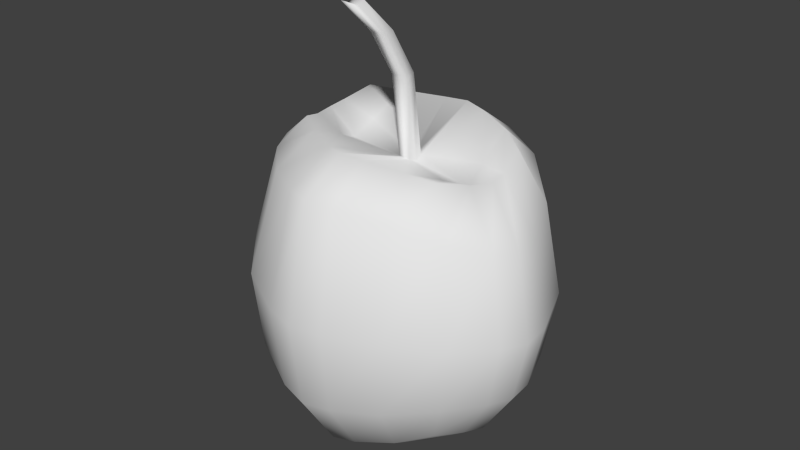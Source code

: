 # Source: apple.blend  (saved by Blender 2.70.0; exported with 4.5.12 LTS)
import bpy
from mathutils import Matrix  # noqa: F401  (used for matrix-valued properties, if any)

bpy.ops.wm.read_factory_settings(use_empty=True)
scene = bpy.context.scene
scene.name = 'Scene'

# ---- collections
col_collection_1 = bpy.data.collections.new('Collection 1'); scene.collection.children.link(col_collection_1)

# ---- materials (node trees are filled in below, after node groups)
mat_apple = bpy.data.materials.new('apple')
mat_apple.alpha_threshold = 0.0
mat_apple.use_transparent_shadow = False
mat_apple.roughness = 0.5
mat_apple.line_color = (0.0, 0.0, 0.0, 1.0)

# ---- material node trees

# ---- world
world_world = bpy.data.worlds.new('World'); scene.world = world_world
world_world.color = (0.05088, 0.05088, 0.05088)
world_world.use_sun_shadow = False
world_world.sun_shadow_jitter_overblur = 0.0
world_world.cycles.sampling_method = 'MANUAL'
world_world.cycles.sample_map_resolution = 256

# ---- meshes
me_cube_001 = bpy.data.meshes.new('Cube.001')
me_cube_001.from_pydata([(-1.125, -3.002, -1.193), (-1.129, -1.942, -1.201), (1.124, -2.125, -1.378), (1.048, -3.314, -1.259), (-0.7454, -3.008, 1.385), (-0.7837, -2.064, 1.421), (1.091, -2.197, 1.279), (0.9529, -3.211, 1.267), (-1.397, -3.145, -0.005452), (-1.423, -1.742, -0.005419), (1.493, -1.993, -0.1454), (1.361, -3.581, -0.07811), (0.2442, -1.829, 1.432), (-0.01732, -1.552, -1.662), (0.08518, -3.46, 1.389), (-0.00743, -3.561, -1.648), (0.05183, -1.017, -0.07971), (0.02326, -4.115, -0.08159), (-1.337, -1.799, -0.7206), (1.364, -2.033, -0.8819), (1.257, -3.499, -0.7804), (-1.329, -3.1, -0.7177), (0.000339, -1.136, -1.002), (0.008228, -3.979, -0.9972), (-1.136, -3.04, 0.9726), (-1.206, -1.913, 0.9832), (1.355, -2.091, 0.7903), (1.191, -3.407, 0.8313), (0.1777, -1.325, 1.095), (0.03964, -3.87, 1.071), (-0.715, -1.723, -1.441), (-0.4527, -3.206, 1.374), (-0.8577, -1.292, -0.02105), (-0.4518, -1.967, 1.415), (-0.708, -3.328, -1.431), (-0.8459, -3.741, -0.02361), (-0.8155, -3.648, -0.8496), (-0.8257, -1.388, -0.8537), (-0.6498, -3.524, 1.04), (-0.6609, -1.558, 1.063), (0.8155, -2.016, 1.354), (0.6694, -3.435, -1.462), (0.8726, -3.891, -0.05584), (0.6827, -1.801, -1.525), (0.6844, -3.306, 1.314), (0.9277, -1.393, -0.07077), (0.825, -1.481, -0.9204), (0.7991, -3.784, -0.8795), (0.8991, -1.632, 0.9945), (0.7695, -3.651, 0.9827), (-0.904, -2.52, 1.297), (-1.265, -2.452, -1.329), (1.192, -2.731, 1.178), (1.233, -2.782, -1.387), (-1.743, -2.399, -0.02012), (1.778, -2.934, -0.127), (-0.01933, -2.545, -2.011), (-1.627, -2.407, -0.7404), (1.622, -2.898, -0.8048), (-1.483, -2.445, 0.9143), (1.59, -2.863, 0.664), (-0.5436, -2.579, 1.09), (-0.7548, -2.513, -1.739), (0.7125, -2.624, -1.768), (0.8724, -2.665, 1.017), (-0.8703, -2.349, 1.333), (1.205, -2.518, -1.402), (1.732, -2.594, -0.1451), (1.578, -2.586, -0.8376), (1.551, -2.579, 0.6844), (-1.223, -2.247, -1.29), (1.164, -2.525, 1.182), (-1.676, -2.156, -0.015), (-0.02018, -2.15, -1.938), (0.198, -2.547, 1.12), (-1.563, -2.183, -0.7244), (-1.431, -2.249, 0.9287), (-0.4968, -2.35, 1.218), (-0.7335, -2.198, -1.676), (0.6925, -2.297, -1.729), (0.8524, -2.42, 1.149), (-1.221, -2.666, -1.29), (1.099, -2.926, 1.191), (-1.666, -2.657, -0.01487), (-0.01609, -2.942, -1.937), (0.1804, -2.7, 1.115), (-1.562, -2.646, -0.7238), (-1.395, -2.651, 0.9252), (-0.4939, -2.811, 1.203), (-0.7307, -2.832, -1.676), (0.6883, -2.942, -1.703), (0.7956, -2.903, 1.134), (-0.8508, -2.715, 1.299), (1.167, -3.002, -1.346), (1.664, -3.196, -0.1096), (1.522, -3.139, -0.7841), (1.474, -3.084, 0.7095), (0.304, -1.216, -0.9766), (0.4486, -1.401, 1.08), (0.4605, -1.879, 1.408), (0.2468, -3.53, -1.6), (0.3486, -4.061, -0.07138), (0.2378, -1.613, -1.627), (0.3091, -3.416, 1.362), (0.3777, -1.105, -0.06953), (0.3094, -3.934, -0.9658), (0.3148, -3.811, 1.054), (0.2578, -2.625, 1.074), (0.2497, -2.561, -1.952), (0.2598, -2.554, 1.114), (0.2401, -2.184, -1.888), (0.2432, -2.698, 1.109), (0.2444, -2.939, -1.881), (-0.2854, -3.913, -0.9607), (-0.2036, -3.793, 1.07), (-0.2628, -1.585, -1.608), (-0.0971, -3.399, 1.381), (-0.2729, -1.069, -0.06108), (0.01126, -1.86, 1.423), (-0.2539, -3.512, -1.597), (-0.2897, -4.038, -0.06323), (-0.2939, -1.183, -0.9654), (-0.1137, -1.371, 1.094), (-0.2789, -2.537, -1.949), (0.1244, -2.619, 1.078), (-0.2712, -2.158, -1.878), (0.1353, -2.548, 1.117), (-0.2676, -2.919, -1.878), (0.1233, -2.693, 1.113), (-0.0488, -3.109, 2.599), (0.1611, -2.615, 1.927), (0.1435, -2.768, 1.923), (0.2208, -2.692, 1.882), (0.2228, -2.621, 1.921), (0.2062, -2.766, 1.917), (0.08741, -2.687, 1.885), (0.09832, -2.616, 1.925), (0.08634, -2.761, 1.921), (0.08702, -2.809, 2.345), (0.06942, -2.963, 2.341), (0.1468, -2.887, 2.299), (0.1488, -2.816, 2.339), (0.1321, -2.96, 2.334), (0.01338, -2.882, 2.303), (0.02428, -2.811, 2.343), (0.01231, -2.956, 2.338), (-0.0412, -3.034, 2.639), (-0.0588, -3.188, 2.634), (0.01855, -3.112, 2.593), (0.02054, -3.041, 2.633), (0.003905, -3.186, 2.628), (-0.1149, -3.107, 2.597), (-0.1039, -3.036, 2.636), (-0.1159, -3.181, 2.632)], [], [(75, 18, 1, 70), (46, 19, 2, 43), (95, 20, 3, 93), (36, 21, 0, 34), (79, 43, 2, 66), (77, 33, 5, 65), (76, 25, 9, 72), (48, 26, 10, 45), (96, 27, 11, 94), (38, 24, 8, 35), (121, 22, 13, 115), (105, 23, 15, 100), (125, 115, 13, 73), (109, 99, 12, 74), (122, 28, 16, 117), (106, 29, 17, 101), (72, 9, 18, 75), (45, 10, 19, 46), (94, 11, 20, 95), (35, 8, 21, 36), (117, 16, 22, 121), (101, 17, 23, 105), (65, 5, 25, 76), (40, 6, 26, 48), (82, 7, 27, 96), (31, 4, 24, 38), (118, 12, 28, 122), (103, 14, 29, 106), (113, 36, 34, 119), (126, 118, 33, 77), (114, 38, 35, 120), (18, 37, 30, 1), (70, 1, 30, 78), (25, 39, 32, 9), (120, 35, 36, 113), (9, 32, 37, 18), (116, 31, 38, 114), (5, 33, 39, 25), (97, 46, 43, 102), (110, 102, 43, 79), (98, 48, 45, 104), (20, 47, 41, 3), (71, 6, 40, 80), (27, 49, 42, 11), (104, 45, 46, 97), (11, 42, 47, 20), (99, 40, 48, 98), (7, 44, 49, 27), (86, 57, 51, 81), (68, 58, 53, 66), (90, 63, 53, 93), (88, 61, 50, 92), (87, 59, 54, 83), (69, 60, 55, 67), (127, 123, 56, 84), (74, 126, 136, 130), (83, 54, 57, 86), (67, 55, 58, 68), (92, 50, 59, 87), (71, 52, 60, 69), (128, 124, 61, 88), (81, 51, 62, 89), (112, 108, 63, 90), (82, 52, 64, 91), (57, 75, 70, 51), (63, 79, 66, 53), (61, 77, 65, 50), (59, 76, 72, 54), (123, 125, 73, 56), (128, 85, 131, 137), (54, 72, 75, 57), (50, 65, 76, 59), (124, 126, 77, 61), (51, 70, 78, 62), (108, 110, 79, 63), (52, 71, 80, 64), (19, 68, 66, 2), (26, 69, 67, 10), (10, 67, 68, 19), (6, 71, 69, 26), (58, 95, 93, 53), (60, 96, 94, 55), (55, 94, 95, 58), (52, 82, 96, 60), (21, 86, 81, 0), (41, 90, 93, 3), (31, 88, 92, 4), (24, 87, 83, 8), (119, 127, 84, 15), (103, 111, 85, 14), (8, 83, 86, 21), (4, 92, 87, 24), (116, 128, 88, 31), (0, 81, 89, 34), (100, 112, 90, 41), (7, 82, 91, 44), (47, 105, 100, 41), (80, 40, 99, 109), (49, 106, 101, 42), (42, 101, 105, 47), (44, 103, 106, 49), (22, 97, 102, 13), (73, 13, 102, 110), (28, 98, 104, 16), (16, 104, 97, 22), (12, 99, 98, 28), (91, 64, 107, 111), (84, 56, 108, 112), (64, 80, 109, 107), (56, 73, 110, 108), (44, 91, 111, 103), (15, 84, 112, 100), (37, 121, 115, 30), (78, 30, 115, 125), (39, 122, 117, 32), (32, 117, 121, 37), (33, 118, 122, 39), (23, 113, 119, 15), (74, 12, 118, 126), (29, 114, 120, 17), (17, 120, 113, 23), (14, 116, 114, 29), (89, 62, 123, 127), (124, 128, 137, 135), (62, 78, 125, 123), (126, 124, 135, 136), (34, 89, 127, 119), (14, 85, 128, 116), (130, 136, 144, 138), (137, 131, 139, 145), (135, 137, 145, 143), (136, 135, 143, 144), (107, 109, 133, 132), (111, 107, 132, 134), (85, 111, 134, 131), (109, 74, 130, 133), (138, 144, 152, 146), (145, 139, 147, 153), (143, 145, 153, 151), (144, 143, 151, 152), (132, 133, 141, 140), (134, 132, 140, 142), (131, 134, 142, 139), (133, 130, 138, 141), (150, 148, 129, 147), (148, 149, 146, 129), (147, 129, 151, 153), (129, 146, 152, 151), (140, 141, 149, 148), (142, 140, 148, 150), (139, 142, 150, 147), (141, 138, 146, 149)])
me_cube_001.polygons.foreach_set('use_smooth', [True] * 152)
_uv = me_cube_001.uv_layers.new(name='UVMap')
_uv.uv.foreach_set('vector', [0.5127, 0.5103, 0.55, 0.5506, 0.4967, 0.5931, 0.4604, 0.5745, 0.2479, 0.1494, 0.1519, 0.1293, 0.1819, 0.0697, 0.2537, 0.06778, 0.7482, 0.07973, 0.8022, 0.07271, 0.797, 0.1335, 0.7591, 0.1533, 0.5868, 0.0867, 0.4899, 0.09209, 0.506, 0.04075, 0.5757, 0.02136, 0.218, 0.02575, 0.2537, 0.06778, 0.1819, 0.0697, 0.1427, 0.05179, 0.0694, 0.709, 0.09702, 0.7546, 0.05423, 0.7608, 0.02745, 0.734, 0.6566, 0.4142, 0.6942, 0.4487, 0.6182, 0.5002, 0.5773, 0.4562, 0.1671, 0.3684, 0.09418, 0.3239, 0.1199, 0.2163, 0.2186, 0.2516, 0.2447, 0.527, 0.1925, 0.5227, 0.2062, 0.4253, 0.264, 0.4413, 0.5617, 0.3193, 0.4761, 0.301, 0.4774, 0.1758, 0.5802, 0.1848, 0.5958, 0.6943, 0.6002, 0.7263, 0.5037, 0.7452, 0.5026, 0.7174, 0.9244, 0.1233, 0.9567, 0.1443, 0.9105, 0.2193, 0.8843, 0.1996, 0.4271, 0.7045, 0.5026, 0.7174, 0.5037, 0.7452, 0.4255, 0.7319, 0.141, 0.6531, 0.2035, 0.724, 0.1825, 0.7388, 0.1346, 0.6566, 0.839, 0.5957, 0.8424, 0.632, 0.7218, 0.6297, 0.7197, 0.5892, 0.06902, 0.5445, 0.03479, 0.5524, 0.02495, 0.4363, 0.06427, 0.4284, 0.5773, 0.4562, 0.6182, 0.5002, 0.55, 0.5506, 0.5127, 0.5103, 0.2186, 0.2516, 0.1199, 0.2163, 0.1519, 0.1293, 0.2479, 0.1494, 0.7545, 0.02016, 0.8149, 0.01234, 0.8022, 0.07271, 0.7482, 0.07973, 0.5802, 0.1848, 0.4774, 0.1758, 0.4899, 0.09209, 0.5868, 0.0867, 0.6873, 0.6446, 0.6942, 0.6785, 0.6002, 0.7263, 0.5958, 0.6943, 0.9514, 0.0516, 0.9873, 0.07232, 0.9567, 0.1443, 0.9244, 0.1233, 0.9341, 0.4752, 0.9144, 0.4938, 0.8557, 0.4491, 0.8794, 0.4123, 0.1312, 0.3974, 0.09355, 0.3797, 0.09418, 0.3239, 0.1671, 0.3684, 0.21, 0.5954, 0.1757, 0.5848, 0.1925, 0.5227, 0.2447, 0.527, 0.545, 0.3664, 0.5012, 0.3611, 0.4761, 0.301, 0.5617, 0.3193, 0.9155, 0.595, 0.9194, 0.6238, 0.8424, 0.632, 0.839, 0.5957, 0.09106, 0.6025, 0.06344, 0.6103, 0.03479, 0.5524, 0.06902, 0.5445, 0.6588, 0.08584, 0.5868, 0.0867, 0.5757, 0.02136, 0.6347, 0.01234, 0.1276, 0.6589, 0.1549, 0.7451, 0.09702, 0.7546, 0.0694, 0.709, 0.6247, 0.3332, 0.5617, 0.3193, 0.5802, 0.1848, 0.6564, 0.1931, 0.55, 0.5506, 0.5811, 0.6275, 0.4998, 0.6579, 0.4967, 0.5931, 0.4604, 0.5745, 0.4967, 0.5931, 0.4998, 0.6579, 0.4361, 0.6468, 0.8557, 0.4491, 0.8407, 0.5248, 0.7292, 0.5125, 0.7602, 0.4313, 0.6564, 0.1931, 0.5802, 0.1848, 0.5868, 0.0867, 0.6588, 0.08584, 0.6182, 0.5002, 0.6639, 0.5765, 0.5811, 0.6275, 0.55, 0.5506, 0.5936, 0.3755, 0.545, 0.3664, 0.5617, 0.3193, 0.6247, 0.3332, 0.9144, 0.4938, 0.9132, 0.5364, 0.8407, 0.5248, 0.8557, 0.4491, 0.319, 0.1567, 0.2479, 0.1494, 0.2537, 0.06778, 0.3128, 0.06641, 0.2735, 0.01488, 0.3128, 0.06641, 0.2537, 0.06778, 0.218, 0.02575, 0.2244, 0.3906, 0.1671, 0.3684, 0.2186, 0.2516, 0.2924, 0.2668, 0.8022, 0.07271, 0.8669, 0.09231, 0.8388, 0.1662, 0.797, 0.1335, 0.2424, 0.6244, 0.2542, 0.6619, 0.2346, 0.694, 0.2147, 0.6427, 0.1925, 0.5227, 0.1297, 0.5329, 0.1327, 0.422, 0.2062, 0.4253, 0.2924, 0.2668, 0.2186, 0.2516, 0.2479, 0.1494, 0.319, 0.1567, 0.8149, 0.01234, 0.8873, 0.02427, 0.8669, 0.09231, 0.8022, 0.07271, 0.9285, 0.6482, 0.9478, 0.6867, 0.8853, 0.7093, 0.8562, 0.6621, 0.1757, 0.5848, 0.1398, 0.5921, 0.1297, 0.5329, 0.1925, 0.5227, 0.4284, 0.08775, 0.4011, 0.08537, 0.4457, 0.02386, 0.4684, 0.02846, 0.08506, 0.1127, 0.0541, 0.1048, 0.1177, 0.04383, 0.1427, 0.05179, 0.793, 0.2168, 0.7645, 0.2425, 0.7347, 0.1672, 0.7591, 0.1533, 0.7994, 0.9406, 0.8318, 0.9468, 0.822, 0.9877, 0.8016, 0.9824, 0.4187, 0.2906, 0.3924, 0.2881, 0.3794, 0.169, 0.4096, 0.1703, 0.03921, 0.2921, 0.01271, 0.279, 0.01516, 0.1819, 0.04824, 0.1925, 0.8807, 0.3008, 0.8505, 0.3342, 0.8243, 0.3185, 0.8565, 0.2844, 0.3302, 0.5669, 0.3248, 0.5686, 0.3185, 0.472, 0.3238, 0.4703, 0.4096, 0.1703, 0.3794, 0.169, 0.4011, 0.08537, 0.4284, 0.08775, 0.04824, 0.1925, 0.01516, 0.1819, 0.0541, 0.1048, 0.08506, 0.1127, 0.4666, 0.3496, 0.4442, 0.349, 0.3924, 0.2881, 0.4187, 0.2906, 0.2424, 0.6244, 0.2327, 0.6062, 0.2717, 0.5362, 0.2849, 0.5624, 0.8199, 0.8655, 0.8302, 0.8654, 0.8318, 0.9468, 0.7994, 0.9406, 0.423, 0.5532, 0.4381, 0.5626, 0.402, 0.6327, 0.3794, 0.6146, 0.8321, 0.2616, 0.8006, 0.2936, 0.7645, 0.2425, 0.793, 0.2168, 0.7925, 0.7466, 0.8142, 0.734, 0.8318, 0.775, 0.7982, 0.7843, 0.4904, 0.4939, 0.5127, 0.5103, 0.4604, 0.5745, 0.4381, 0.5626, 0.7645, 0.2425, 0.7419, 0.2654, 0.7166, 0.1896, 0.7347, 0.1672, 0.05077, 0.6817, 0.0694, 0.709, 0.02745, 0.734, 0.01324, 0.7185, 0.6372, 0.4002, 0.6566, 0.4142, 0.5773, 0.4562, 0.5544, 0.4379, 0.3868, 0.6888, 0.4271, 0.7045, 0.4255, 0.7319, 0.3837, 0.7163, 0.3297, 0.7391, 0.3239, 0.7379, 0.3239, 0.6416, 0.3297, 0.6428, 0.5544, 0.4379, 0.5773, 0.4562, 0.5127, 0.5103, 0.4904, 0.4939, 0.9478, 0.4661, 0.9341, 0.4752, 0.8794, 0.4123, 0.8965, 0.4002, 0.1222, 0.6503, 0.1276, 0.6589, 0.0694, 0.709, 0.05077, 0.6817, 0.4381, 0.5626, 0.4604, 0.5745, 0.4361, 0.6468, 0.402, 0.6327, 0.8006, 0.2936, 0.7737, 0.3176, 0.7419, 0.2654, 0.7645, 0.2425, 0.2327, 0.6062, 0.2424, 0.6244, 0.2147, 0.6427, 0.2024, 0.6111, 0.1519, 0.1293, 0.08506, 0.1127, 0.1427, 0.05179, 0.1819, 0.0697, 0.09418, 0.3239, 0.03921, 0.2921, 0.04824, 0.1925, 0.1199, 0.2163, 0.1199, 0.2163, 0.04824, 0.1925, 0.08506, 0.1127, 0.1519, 0.1293, 0.2542, 0.6619, 0.2424, 0.6244, 0.2849, 0.5624, 0.293, 0.6186, 0.7193, 0.09132, 0.7482, 0.07973, 0.7591, 0.1533, 0.7347, 0.1672, 0.2717, 0.5362, 0.2447, 0.527, 0.264, 0.4413, 0.293, 0.4563, 0.7227, 0.03206, 0.7545, 0.02016, 0.7482, 0.07973, 0.7193, 0.09132, 0.2327, 0.6062, 0.21, 0.5954, 0.2447, 0.527, 0.2717, 0.5362, 0.4899, 0.09209, 0.4284, 0.08775, 0.4684, 0.02846, 0.506, 0.04075, 0.8388, 0.1662, 0.793, 0.2168, 0.7591, 0.1533, 0.797, 0.1335, 0.7458, 0.9357, 0.7994, 0.9406, 0.8016, 0.9824, 0.765, 0.9701, 0.4761, 0.301, 0.4187, 0.2906, 0.4096, 0.1703, 0.4774, 0.1758, 0.932, 0.2377, 0.8807, 0.3008, 0.8565, 0.2844, 0.9105, 0.2193, 0.7267, 0.8439, 0.82, 0.851, 0.8192, 0.8586, 0.7197, 0.8713, 0.4774, 0.1758, 0.4096, 0.1703, 0.4284, 0.08775, 0.4899, 0.09209, 0.5012, 0.3611, 0.4666, 0.3496, 0.4187, 0.2906, 0.4761, 0.301, 0.7261, 0.8933, 0.8199, 0.8655, 0.7994, 0.9406, 0.7458, 0.9357, 0.9873, 0.3124, 0.9683, 0.3505, 0.9241, 0.3279, 0.9661, 0.2736, 0.8843, 0.1996, 0.8321, 0.2616, 0.793, 0.2168, 0.8388, 0.1662, 0.7568, 0.7651, 0.7925, 0.7466, 0.7982, 0.7843, 0.7428, 0.798, 0.8669, 0.09231, 0.9244, 0.1233, 0.8843, 0.1996, 0.8388, 0.1662, 0.2147, 0.6427, 0.2346, 0.694, 0.2035, 0.724, 0.141, 0.6531, 0.1297, 0.5329, 0.06902, 0.5445, 0.06427, 0.4284, 0.1327, 0.422, 0.8873, 0.02427, 0.9514, 0.0516, 0.9244, 0.1233, 0.8669, 0.09231, 0.1398, 0.5921, 0.09106, 0.6025, 0.06902, 0.5445, 0.1297, 0.5329, 0.354, 0.1591, 0.319, 0.1567, 0.3128, 0.06641, 0.3422, 0.06654, 0.3016, 0.01234, 0.3422, 0.06654, 0.3128, 0.06641, 0.2735, 0.01488, 0.2548, 0.3974, 0.2244, 0.3906, 0.2924, 0.2668, 0.3296, 0.2715, 0.3296, 0.2715, 0.2924, 0.2668, 0.319, 0.1567, 0.354, 0.1591, 0.9194, 0.6238, 0.9285, 0.6482, 0.8562, 0.6621, 0.8424, 0.632, 0.7982, 0.7843, 0.8318, 0.775, 0.8302, 0.8492, 0.82, 0.851, 0.8565, 0.2844, 0.8243, 0.3185, 0.8006, 0.2936, 0.8321, 0.2616, 0.2024, 0.6111, 0.2147, 0.6427, 0.141, 0.6531, 0.1366, 0.6441, 0.8243, 0.3185, 0.7954, 0.3427, 0.7737, 0.3176, 0.8006, 0.2936, 0.7428, 0.798, 0.7982, 0.7843, 0.82, 0.851, 0.7267, 0.8439, 0.9105, 0.2193, 0.8565, 0.2844, 0.8321, 0.2616, 0.8843, 0.1996, 0.5811, 0.6275, 0.5958, 0.6943, 0.5026, 0.7174, 0.4998, 0.6579, 0.4361, 0.6468, 0.4998, 0.6579, 0.5026, 0.7174, 0.4271, 0.7045, 0.8407, 0.5248, 0.839, 0.5957, 0.7197, 0.5892, 0.7292, 0.5125, 0.6639, 0.5765, 0.6873, 0.6446, 0.5958, 0.6943, 0.5811, 0.6275, 0.9132, 0.5364, 0.9155, 0.595, 0.839, 0.5957, 0.8407, 0.5248, 0.9567, 0.1443, 0.9811, 0.1684, 0.932, 0.2377, 0.9105, 0.2193, 0.1346, 0.6566, 0.1825, 0.7388, 0.1549, 0.7451, 0.1276, 0.6589, 0.653, 0.3392, 0.6247, 0.3332, 0.6564, 0.1931, 0.6912, 0.1987, 0.6912, 0.1987, 0.6564, 0.1931, 0.6588, 0.08584, 0.6912, 0.08883, 0.06344, 0.6103, 0.04709, 0.6219, 0.01271, 0.5684, 0.03479, 0.5524, 0.9241, 0.3279, 0.9002, 0.3572, 0.8505, 0.3342, 0.8807, 0.3008, 0.3361, 0.7423, 0.3297, 0.7391, 0.3297, 0.6428, 0.3361, 0.6461, 0.402, 0.6327, 0.4361, 0.6468, 0.4271, 0.7045, 0.3868, 0.6888, 0.8854, 0.7369, 0.8953, 0.734, 0.867, 0.816, 0.8572, 0.8189, 0.9661, 0.2736, 0.9241, 0.3279, 0.8807, 0.3008, 0.932, 0.2377, 0.7197, 0.8713, 0.8192, 0.8586, 0.8199, 0.8655, 0.7261, 0.8933, 0.3308, 0.7683, 0.3386, 0.7699, 0.3338, 0.819, 0.326, 0.8174, 0.3994, 0.862, 0.3923, 0.8621, 0.3869, 0.8144, 0.394, 0.8142, 0.3361, 0.6461, 0.3297, 0.6428, 0.3202, 0.5962, 0.3266, 0.5995, 0.8572, 0.8189, 0.867, 0.816, 0.8721, 0.8629, 0.8623, 0.8658, 0.3431, 0.5716, 0.3363, 0.5663, 0.3299, 0.4697, 0.3367, 0.475, 0.348, 0.5681, 0.3431, 0.5716, 0.3367, 0.475, 0.3417, 0.4716, 0.3239, 0.7379, 0.3185, 0.7374, 0.3185, 0.6411, 0.3239, 0.6416, 0.3363, 0.5663, 0.3302, 0.5669, 0.3238, 0.4703, 0.3299, 0.4697, 0.326, 0.8174, 0.3338, 0.819, 0.3386, 0.8645, 0.3308, 0.8629, 0.394, 0.8142, 0.3869, 0.8144, 0.3923, 0.7701, 0.3994, 0.7699, 0.8721, 0.8629, 0.8781, 0.8666, 0.8953, 0.9056, 0.8892, 0.9018, 0.8623, 0.8658, 0.8721, 0.8629, 0.8892, 0.9018, 0.8794, 0.9047, 0.3367, 0.475, 0.3299, 0.4697, 0.3363, 0.422, 0.3431, 0.4273, 0.3417, 0.4716, 0.3367, 0.475, 0.3431, 0.4273, 0.348, 0.4239, 0.3923, 0.8621, 0.3848, 0.8639, 0.3794, 0.8162, 0.3869, 0.8144, 0.3233, 0.767, 0.3308, 0.7683, 0.326, 0.8174, 0.3185, 0.8162, 0.4256, 0.7717, 0.4359, 0.7699, 0.4356, 0.7781, 0.4248, 0.7793, 0.6832, 0.8018, 0.6934, 0.8014, 0.6942, 0.8085, 0.6836, 0.8096, 0.4248, 0.7793, 0.4356, 0.7781, 0.4359, 0.7862, 0.4256, 0.7863, 0.6836, 0.8096, 0.6942, 0.8085, 0.6936, 0.8157, 0.6833, 0.8171, 0.684, 0.7703, 0.6942, 0.7699, 0.6934, 0.8014, 0.6832, 0.8018, 0.6792, 0.7751, 0.684, 0.7703, 0.6832, 0.8018, 0.6784, 0.8065, 0.3869, 0.8144, 0.3794, 0.8162, 0.3848, 0.7719, 0.3923, 0.7701, 0.3185, 0.8162, 0.326, 0.8174, 0.3308, 0.8629, 0.3233, 0.8616])
me_cube_001.materials.append(mat_apple)
me_cube_001.use_remesh_preserve_volume = False
me_cube_001.use_remesh_preserve_attributes = False
me_cube_001.use_mirror_vertex_groups = False
me_cube_001.update()

# ---- objects
ob_apple = bpy.data.objects.new('apple', me_cube_001)

# ---- transforms, parenting, visibility, modifiers, constraints
ob_apple.location = (0.0, 0.0, 0.0)
ob_apple.lineart.crease_threshold = 0.0

# ---- collection membership
col_collection_1.objects.link(ob_apple)

# ---- scene / render settings (as saved in the file)
scene.frame_start = 1; scene.frame_end = 250; scene.frame_set(1)
scene.render.engine = 'BLENDER_EEVEE_NEXT'
scene.render.resolution_percentage = 50
scene.render.dither_intensity = 0.0
scene.cycles.use_denoising = False
scene.cycles.samples = 10
scene.cycles.sampling_pattern = 'TABULATED_SOBOL'
scene.cycles.light_sampling_threshold = 0.0
scene.cycles.use_adaptive_sampling = False
scene.cycles.use_light_tree = False
scene.cycles.blur_glossy = 0.0
scene.cycles.volume_bounces = 1
scene.cycles.pixel_filter_type = 'GAUSSIAN'
scene.cycles.sample_clamp_indirect = 0.0
scene.view_settings.view_transform = 'Standard'
bpy.context.view_layer.update()

# ---- added for rendering (the .blend has no active camera and no usable light): camera, sun
cam_auto = bpy.data.cameras.new('AutoCamera')
cam_auto.lens = 50.0
cam_auto.sensor_width = 36.0
cam_auto.clip_end = 1000.0
ob_auto_camera = bpy.data.objects.new('AutoCamera', cam_auto)
scene.collection.objects.link(ob_auto_camera)
ob_auto_camera.location = (6.12784, -9.89863, 5.20237)
ob_auto_camera.rotation_euler = (1.09748, -7.21219e-08, 0.694738)
scene.camera = ob_auto_camera
light_auto_sun = bpy.data.lights.new('AutoSun', 'SUN')
light_auto_sun.energy = 3.0
light_auto_sun.angle = 0.0523599
ob_auto_sun = bpy.data.objects.new('AutoSun', light_auto_sun)
scene.collection.objects.link(ob_auto_sun)
ob_auto_sun.rotation_euler = (0.872665, 0.174533, 0.523599)
bpy.context.view_layer.update()
